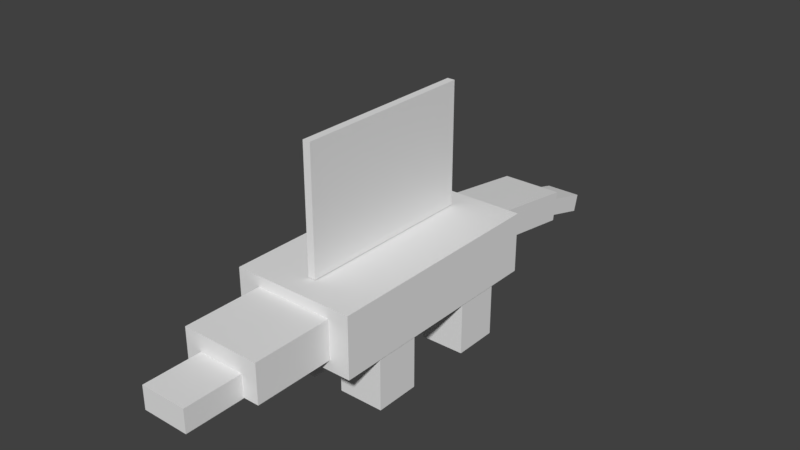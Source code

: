 # Source: desertlizard_join3.blend  (saved by Blender 2.78.0; exported with 4.5.12 LTS)
import bpy
from mathutils import Matrix  # noqa: F401  (used for matrix-valued properties, if any)

bpy.ops.wm.read_factory_settings(use_empty=True)
scene = bpy.context.scene
scene.name = 'Scene'

# ---- collections
col_collection_1 = bpy.data.collections.new('Collection 1'); scene.collection.children.link(col_collection_1)

# ---- materials (node trees are filled in below, after node groups)
mat_material_001 = bpy.data.materials.new('Material.001')
mat_material_001.alpha_threshold = 0.0
mat_material_001.use_transparent_shadow = False
mat_material_001.roughness = 0.5

# ---- material node trees

# ---- world
world_world = bpy.data.worlds.new('World'); scene.world = world_world
world_world.color = (0.05088, 0.05088, 0.05088)
world_world.use_sun_shadow = False
world_world.sun_shadow_jitter_overblur = 0.0
world_world.cycles.sampling_method = 'MANUAL'

# ---- meshes
me_cube_013 = bpy.data.meshes.new('Cube.013')
me_cube_013.from_pydata([(-1.0, -1.0, -1.157), (-1.0, -1.0, 1.157), (-1.0, 1.0, -1.157), (-1.0, 1.0, 1.157), (1.0, -1.0, -1.157), (1.0, -1.0, 1.157), (1.0, 1.0, -1.157), (1.0, 1.0, 1.157)], [], [(0, 1, 3, 2), (2, 3, 7, 6), (6, 7, 5, 4), (4, 5, 1, 0), (2, 6, 4, 0), (7, 3, 1, 5)])
_uv = me_cube_013.uv_layers.new(name='UVMap')
_uv.uv.foreach_set('vector', [0.05374, 0.1586, 0.05374, 0.2796, 0.001005, 0.2796, 0.001005, 0.1586, 0.2176, 0.1586, 0.2176, 0.2796, 0.1649, 0.2796, 0.1649, 0.1586, 0.1705, 0.1586, 0.1705, 0.2796, 0.1178, 0.2796, 0.1178, 0.1586, 0.1162, 0.1586, 0.1162, 0.2796, 0.0635, 0.2796, 0.0635, 0.1586, 0.2178, 0.2841, 0.2178, 0.4051, 0.1728, 0.4051, 0.1728, 0.2841, 0.2178, 0.2841, 0.2178, 0.4051, 0.1728, 0.4051, 0.1728, 0.2841])
me_cube_013.use_remesh_preserve_volume = False
me_cube_013.use_remesh_preserve_attributes = False
me_cube_013.use_mirror_vertex_groups = False
me_cube_013.update()
me_cube_012 = bpy.data.meshes.new('Cube.012')
me_cube_012.from_pydata([(-1.0, -1.0, -1.157), (-1.0, -1.0, 1.157), (-1.0, 1.0, -1.157), (-1.0, 1.0, 1.157), (1.0, -1.0, -1.157), (1.0, -1.0, 1.157), (1.0, 1.0, -1.157), (1.0, 1.0, 1.157)], [], [(0, 1, 3, 2), (2, 3, 7, 6), (6, 7, 5, 4), (4, 5, 1, 0), (2, 6, 4, 0), (7, 3, 1, 5)])
_uv = me_cube_012.uv_layers.new(name='UVMap')
_uv.uv.foreach_set('vector', [0.05374, 0.1586, 0.05374, 0.2796, 0.001005, 0.2796, 0.001005, 0.1586, 0.2176, 0.1586, 0.2176, 0.2796, 0.1649, 0.2796, 0.1649, 0.1586, 0.1705, 0.1586, 0.1705, 0.2796, 0.1178, 0.2796, 0.1178, 0.1586, 0.1162, 0.1586, 0.1162, 0.2796, 0.0635, 0.2796, 0.0635, 0.1586, 0.2178, 0.2841, 0.2178, 0.4051, 0.1728, 0.4051, 0.1728, 0.2841, 0.2178, 0.2841, 0.2178, 0.4051, 0.1728, 0.4051, 0.1728, 0.2841])
me_cube_012.use_remesh_preserve_volume = False
me_cube_012.use_remesh_preserve_attributes = False
me_cube_012.use_mirror_vertex_groups = False
me_cube_012.update()
me_cube_011 = bpy.data.meshes.new('Cube.011')
me_cube_011.from_pydata([(-1.0, -1.0, -1.157), (-1.0, -1.0, 1.157), (-1.0, 1.0, -1.157), (-1.0, 1.0, 1.157), (1.0, -1.0, -1.157), (1.0, -1.0, 1.157), (1.0, 1.0, -1.157), (1.0, 1.0, 1.157)], [], [(0, 1, 3, 2), (2, 3, 7, 6), (6, 7, 5, 4), (4, 5, 1, 0), (2, 6, 4, 0), (7, 3, 1, 5)])
_uv = me_cube_011.uv_layers.new(name='UVMap')
_uv.uv.foreach_set('vector', [0.05374, 0.1586, 0.05374, 0.2796, 0.001005, 0.2796, 0.001005, 0.1586, 0.2176, 0.1586, 0.2176, 0.2796, 0.1649, 0.2796, 0.1649, 0.1586, 0.1705, 0.1586, 0.1705, 0.2796, 0.1178, 0.2796, 0.1178, 0.1586, 0.1162, 0.1586, 0.1162, 0.2796, 0.0635, 0.2796, 0.0635, 0.1586, 0.2178, 0.2841, 0.2178, 0.4051, 0.1728, 0.4051, 0.1728, 0.2841, 0.2178, 0.2841, 0.2178, 0.4051, 0.1728, 0.4051, 0.1728, 0.2841])
me_cube_011.use_remesh_preserve_volume = False
me_cube_011.use_remesh_preserve_attributes = False
me_cube_011.use_mirror_vertex_groups = False
me_cube_011.update()
me_cube_010 = bpy.data.meshes.new('Cube.010')
me_cube_010.from_pydata([(-0.06229, -1.498, -1.0), (-0.06229, -1.498, 1.0), (-0.06229, 1.498, -1.0), (-0.06229, 1.498, 1.0), (0.06229, -1.498, -1.0), (0.06229, -1.498, 1.0), (0.06229, 1.498, -1.0), (0.06229, 1.498, 1.0)], [], [(0, 1, 3, 2), (2, 3, 7, 6), (6, 7, 5, 4), (4, 5, 1, 0), (2, 6, 4, 0), (7, 3, 1, 5)])
_uv = me_cube_010.uv_layers.new(name='UVMap')
_uv.uv.foreach_set('vector', [0.2423, 0.00149, 0.3616, 0.00149, 0.3616, 0.4989, 0.2423, 0.4989, 0.2428, 0.04775, 0.2685, 0.04775, 0.2685, 0.1003, 0.2428, 0.1003, 0.2423, 0.00149, 0.3616, 0.00149, 0.3616, 0.4989, 0.2423, 0.4989, 0.2428, 0.04775, 0.2685, 0.04775, 0.2685, 0.1003, 0.2428, 0.1003, 0.235, 0.1206, 0.2484, 0.1206, 0.2484, 0.1505, 0.235, 0.1505, 0.3487, 0.032, 0.3665, 0.032, 0.3665, 0.4605, 0.3487, 0.4605])
me_cube_010.use_remesh_preserve_volume = False
me_cube_010.use_remesh_preserve_attributes = False
me_cube_010.use_mirror_vertex_groups = False
me_cube_010.update()
me_cube_009 = bpy.data.meshes.new('Cube.009')
me_cube_009.from_pydata([(-1.0, -1.899, -0.4916), (-1.0, -1.899, 0.4916), (-1.0, 1.899, -0.4916), (-1.0, 1.899, 0.4916), (1.0, -1.899, -0.4916), (1.0, -1.899, 0.4916), (1.0, 1.899, -0.4916), (1.0, 1.899, 0.4916)], [], [(0, 1, 3, 2), (2, 3, 7, 6), (6, 7, 5, 4), (4, 5, 1, 0), (2, 6, 4, 0), (7, 3, 1, 5)])
_uv = me_cube_009.uv_layers.new(name='UVMap')
_uv.uv.foreach_set('vector', [0.791, 0.03381, 0.8936, 0.03381, 0.8936, 0.8174, 0.791, 0.8174, 0.9067, 0.09728, 0.9067, 0.2479, 0.7952, 0.2479, 0.7952, 0.09728, 0.791, 0.03381, 0.8936, 0.03381, 0.8936, 0.8174, 0.791, 0.8174, 0.9067, 0.09728, 0.9067, 0.2479, 0.7952, 0.2479, 0.7952, 0.09728, 0.7935, 0.05365, 0.8688, 0.05365, 0.8688, 0.862, 0.7935, 0.862, 0.7935, 0.05365, 0.8688, 0.05365, 0.8688, 0.862, 0.7935, 0.862])
me_cube_009.use_remesh_preserve_volume = False
me_cube_009.use_remesh_preserve_attributes = False
me_cube_009.use_mirror_vertex_groups = False
me_cube_009.update()
me_cube_008 = bpy.data.meshes.new('Cube.008')
me_cube_008.from_pydata([(-1.0, -1.899, -0.4916), (-1.0, -1.899, 0.4916), (-1.0, 1.899, -0.4916), (-1.0, 1.899, 0.4916), (1.0, -1.899, -0.4916), (1.0, -1.899, 0.4916), (1.0, 1.899, -0.4916), (1.0, 1.899, 0.4916)], [], [(0, 1, 3, 2), (2, 3, 7, 6), (6, 7, 5, 4), (4, 5, 1, 0), (2, 6, 4, 0), (7, 3, 1, 5)])
_uv = me_cube_008.uv_layers.new(name='UVMap')
_uv.uv.foreach_set('vector', [0.5264, 0.06445, 0.62, 0.06445, 0.62, 0.7935, 0.5264, 0.7935, 0.6466, 0.119, 0.6466, 0.3062, 0.5345, 0.3062, 0.5345, 0.119, 0.5264, 0.06445, 0.62, 0.06445, 0.62, 0.7935, 0.5264, 0.7935, 0.6466, 0.119, 0.6466, 0.3062, 0.5345, 0.3062, 0.5345, 0.119, 0.5264, 0.06445, 0.62, 0.06445, 0.62, 0.7935, 0.5264, 0.7935, 0.5264, 0.06445, 0.62, 0.06445, 0.62, 0.7935, 0.5264, 0.7935])
me_cube_008.use_remesh_preserve_volume = False
me_cube_008.use_remesh_preserve_attributes = False
me_cube_008.use_mirror_vertex_groups = False
me_cube_008.update()
me_cube_003 = bpy.data.meshes.new('Cube.003')
me_cube_003.from_pydata([(-1.0, -1.0, -1.157), (-1.0, -1.0, 1.157), (-1.0, 1.0, -1.157), (-1.0, 1.0, 1.157), (1.0, -1.0, -1.157), (1.0, -1.0, 1.157), (1.0, 1.0, -1.157), (1.0, 1.0, 1.157)], [], [(0, 1, 3, 2), (2, 3, 7, 6), (6, 7, 5, 4), (4, 5, 1, 0), (2, 6, 4, 0), (7, 3, 1, 5)])
_uv = me_cube_003.uv_layers.new(name='UVMap')
_uv.uv.foreach_set('vector', [0.05374, 0.1586, 0.05374, 0.2796, 0.001005, 0.2796, 0.001005, 0.1586, 0.2176, 0.1586, 0.2176, 0.2796, 0.1649, 0.2796, 0.1649, 0.1586, 0.1705, 0.1586, 0.1705, 0.2796, 0.1178, 0.2796, 0.1178, 0.1586, 0.1162, 0.1586, 0.1162, 0.2796, 0.0635, 0.2796, 0.0635, 0.1586, 0.2178, 0.2841, 0.2178, 0.4051, 0.1728, 0.4051, 0.1728, 0.2841, 0.2178, 0.2841, 0.2178, 0.4051, 0.1728, 0.4051, 0.1728, 0.2841])
me_cube_003.use_remesh_preserve_volume = False
me_cube_003.use_remesh_preserve_attributes = False
me_cube_003.use_mirror_vertex_groups = False
me_cube_003.update()
me_cube_002 = bpy.data.meshes.new('Cube.002')
me_cube_002.from_pydata([(-1.0, -1.28, -0.4916), (-1.0, -1.28, 0.4916), (-1.0, 1.28, -0.4916), (-1.0, 1.28, 0.4916), (1.0, -1.28, -0.4916), (1.0, -1.28, 0.4916), (1.0, 1.28, -0.4916), (1.0, 1.28, 0.4916)], [], [(0, 1, 3, 2), (2, 3, 7, 6), (6, 7, 5, 4), (4, 5, 1, 0), (2, 6, 4, 0), (7, 3, 1, 5)])
_uv = me_cube_002.uv_layers.new(name='UVMap')
_uv.uv.foreach_set('vector', [0.3435, 0.7504, 0.3435, 0.8117, 0.2589, 0.8117, 0.2589, 0.7504, 0.3451, 0.799, 0.4136, 0.799, 0.4136, 0.9994, 0.3451, 0.9994, 0.4838, 0.7504, 0.4838, 0.8114, 0.4065, 0.8114, 0.4065, 0.7504, 0.4136, 0.7514, 0.4136, 0.811, 0.3444, 0.811, 0.3444, 0.7514, 0.3451, 0.799, 0.4136, 0.799, 0.4136, 0.9994, 0.3451, 0.9994, 0.3451, 0.799, 0.4136, 0.799, 0.4136, 0.9994, 0.3451, 0.9994])
me_cube_002.use_remesh_preserve_volume = False
me_cube_002.use_remesh_preserve_attributes = False
me_cube_002.use_mirror_vertex_groups = False
me_cube_002.update()
me_cube_001 = bpy.data.meshes.new('Cube.001')
me_cube_001.from_pydata([(-1.0, -1.02, -0.4916), (-1.0, -1.02, 0.4916), (-1.0, 1.02, -0.4916), (-1.0, 1.02, 0.4916), (1.0, -1.02, -0.4916), (1.0, -1.02, 0.4916), (1.0, 1.02, -0.4916), (1.0, 1.02, 0.4916)], [], [(0, 1, 3, 2), (2, 3, 7, 6), (6, 7, 5, 4), (4, 5, 1, 0), (2, 6, 4, 0), (7, 3, 1, 5)])
_uv = me_cube_001.uv_layers.new(name='UVMap')
_uv.uv.foreach_set('vector', [0.1247, 0.6742, 0.1247, 0.7497, 0.03247, 0.7497, 0.03247, 0.6742, 0.2182, 0.6742, 0.2182, 0.7497, 0.126, 0.7497, 0.126, 0.6742, 0.2731, 0.6263, 0.2731, 0.6712, 0.2035, 0.6712, 0.2035, 0.6263, 0.2182, 0.6742, 0.2182, 0.7497, 0.126, 0.7497, 0.126, 0.6742, 0.1551, 0.4234, 0.1865, 0.4234, 0.1865, 0.6095, 0.1551, 0.6095, 0.1972, 0.9443, 0.1464, 0.9443, 0.1464, 0.7599, 0.1972, 0.7599])
me_cube_001.use_remesh_preserve_volume = False
me_cube_001.use_remesh_preserve_attributes = False
me_cube_001.use_mirror_vertex_groups = False
me_cube_001.update()
me_cube = bpy.data.meshes.new('Cube')
me_cube.from_pydata([(-1.0, -1.899, -0.4916), (-1.0, -1.899, 0.4916), (-1.0, 1.899, -0.4916), (-1.0, 1.899, 0.4916), (1.0, -1.899, -0.4916), (1.0, -1.899, 0.4916), (1.0, 1.899, -0.4916), (1.0, 1.899, 0.4916)], [], [(0, 1, 3, 2), (2, 3, 7, 6), (6, 7, 5, 4), (4, 5, 1, 0), (2, 6, 4, 0), (7, 3, 1, 5)])
_uv = me_cube.uv_layers.new(name='UVMap')
_uv.uv.foreach_set('vector', [0.7445, 0.01076, 0.8778, 0.01076, 0.8778, 0.9832, 0.7445, 0.9832, 0.8925, -0.006636, 0.8925, 0.1569, 0.7704, 0.1569, 0.7704, -0.006636, 0.7445, 0.01076, 0.8778, 0.01076, 0.8778, 0.9832, 0.7445, 0.9832, 0.8925, -0.006636, 0.8925, 0.1569, 0.7704, 0.1569, 0.7704, -0.006636, 0.7793, 0.008071, 0.861, 0.008071, 0.861, 0.994, 0.7793, 0.994, 0.7746, 0.02682, 0.8563, 0.02682, 0.8563, 1.013, 0.7746, 1.013])
me_cube.materials.append(mat_material_001)
me_cube.use_remesh_preserve_volume = False
me_cube.use_remesh_preserve_attributes = False
me_cube.use_mirror_vertex_groups = False
me_cube.update()
arm_armature = bpy.data.armatures.new('Armature')  # bones are not reproduced

# ---- objects
ob_armature = bpy.data.objects.new('Armature', arm_armature)
ob_leg_back_right = bpy.data.objects.new('Leg_Back_Right', me_cube_013)
ob_leg_back_left = bpy.data.objects.new('Leg_Back_Left', me_cube_012)
ob_leg_front_left = bpy.data.objects.new('Leg_Front_Left', me_cube_011)
ob_horns = bpy.data.objects.new('Horns', me_cube_010)
ob_tail1 = bpy.data.objects.new('Tail1', me_cube_009)
ob_tail2 = bpy.data.objects.new('Tail2', me_cube_008)
ob_leg_front_right = bpy.data.objects.new('Leg_Front_Right', me_cube_003)
ob_mouth = bpy.data.objects.new('Mouth', me_cube_002)
ob_head = bpy.data.objects.new('Head', me_cube_001)
ob_body = bpy.data.objects.new('Body', me_cube)

# ---- transforms, parenting, visibility, modifiers, constraints
ob_armature.location = (3.016e-16, 1.045, 1.358)
ob_armature.rotation_euler = (-1.571, -2.22e-16, 2.22e-16)
ob_armature.show_in_front = True
ob_armature.lineart.crease_threshold = 0.0
ob_leg_back_right.parent = ob_armature
ob_leg_back_right.matrix_parent_inverse = Matrix(((1.0, 2.22e-16, 2.22e-16, -8.352e-16), (2.22e-16, 0.0, -1.0, 1.358), (-2.22e-16, 1.0, -5.96e-08, -1.045), (0.0, 0.0, 0.0, 1.0)))
ob_leg_back_right.location = (-0.6227, 1.086, 0.4246)
ob_leg_back_right.scale = (0.3659, 0.3659, 0.3659)
ob_leg_back_right.lineart.crease_threshold = 0.0
_vg = ob_leg_back_right.vertex_groups.new(name='Body')
_vg = ob_leg_back_right.vertex_groups.new(name='Tail1')
_vg = ob_leg_back_right.vertex_groups.new(name='Tail2')
_vg = ob_leg_back_right.vertex_groups.new(name='Horns')
_vg = ob_leg_back_right.vertex_groups.new(name='Leg_Front_Left')
_vg = ob_leg_back_right.vertex_groups.new(name='Leg_Back_Left')
_vg = ob_leg_back_right.vertex_groups.new(name='Left_Front_Right')
_vg = ob_leg_back_right.vertex_groups.new(name='Leg_Back_Right')
_vg.add([0, 1, 2, 3, 4, 5, 6, 7], 1.0, 'REPLACE')
_vg = ob_leg_back_right.vertex_groups.new(name='Head')
_vg = ob_leg_back_right.vertex_groups.new(name='Mouth')
_m = ob_leg_back_right.modifiers.new('Armature', 'ARMATURE')
_m.object = ob_armature
ob_leg_back_left.parent = ob_armature
ob_leg_back_left.matrix_parent_inverse = Matrix(((1.0, 2.22e-16, 2.22e-16, -8.352e-16), (2.22e-16, 0.0, -1.0, 1.358), (-2.22e-16, 1.0, -5.96e-08, -1.045), (0.0, 0.0, 0.0, 1.0)))
ob_leg_back_left.location = (0.6281, 1.086, 0.4246)
ob_leg_back_left.scale = (0.3659, 0.3659, 0.3659)
ob_leg_back_left.lineart.crease_threshold = 0.0
_vg = ob_leg_back_left.vertex_groups.new(name='Body')
_vg = ob_leg_back_left.vertex_groups.new(name='Tail1')
_vg = ob_leg_back_left.vertex_groups.new(name='Tail2')
_vg = ob_leg_back_left.vertex_groups.new(name='Horns')
_vg = ob_leg_back_left.vertex_groups.new(name='Leg_Front_Left')
_vg = ob_leg_back_left.vertex_groups.new(name='Leg_Back_Left')
_vg.add([0, 1, 2, 3, 4, 5, 6, 7], 1.0, 'REPLACE')
_vg = ob_leg_back_left.vertex_groups.new(name='Left_Front_Right')
_vg = ob_leg_back_left.vertex_groups.new(name='Leg_Back_Right')
_vg = ob_leg_back_left.vertex_groups.new(name='Head')
_vg = ob_leg_back_left.vertex_groups.new(name='Mouth')
_m = ob_leg_back_left.modifiers.new('Armature', 'ARMATURE')
_m.object = ob_armature
ob_leg_front_left.parent = ob_armature
ob_leg_front_left.matrix_parent_inverse = Matrix(((1.0, 2.22e-16, 2.22e-16, -8.352e-16), (2.22e-16, 0.0, -1.0, 1.358), (-2.22e-16, 1.0, -5.96e-08, -1.045), (0.0, 0.0, 0.0, 1.0)))
ob_leg_front_left.location = (0.6281, -0.7528, 0.4246)
ob_leg_front_left.scale = (0.3659, 0.3659, 0.3659)
ob_leg_front_left.lineart.crease_threshold = 0.0
_vg = ob_leg_front_left.vertex_groups.new(name='Body')
_vg = ob_leg_front_left.vertex_groups.new(name='Tail1')
_vg = ob_leg_front_left.vertex_groups.new(name='Tail2')
_vg = ob_leg_front_left.vertex_groups.new(name='Horns')
_vg = ob_leg_front_left.vertex_groups.new(name='Leg_Front_Left')
_vg.add([0, 1, 2, 3, 4, 5, 6, 7], 1.0, 'REPLACE')
_vg = ob_leg_front_left.vertex_groups.new(name='Leg_Back_Left')
_vg = ob_leg_front_left.vertex_groups.new(name='Left_Front_Right')
_vg = ob_leg_front_left.vertex_groups.new(name='Leg_Back_Right')
_vg = ob_leg_front_left.vertex_groups.new(name='Head')
_vg = ob_leg_front_left.vertex_groups.new(name='Mouth')
_m = ob_leg_front_left.modifiers.new('Armature', 'ARMATURE')
_m.object = ob_armature
ob_horns.parent = ob_armature
ob_horns.matrix_parent_inverse = Matrix(((1.0, 2.22e-16, 2.22e-16, -8.352e-16), (2.22e-16, 0.0, -1.0, 1.358), (-2.22e-16, 1.0, -5.96e-08, -1.045), (0.0, 0.0, 0.0, 1.0)))
ob_horns.location = (0.01003, 0.1319, 2.843)
ob_horns.rotation_euler = (-3.142, 1.941e-23, 4.441e-16)
ob_horns.lineart.crease_threshold = 0.0
_vg = ob_horns.vertex_groups.new(name='Body')
_vg = ob_horns.vertex_groups.new(name='Tail1')
_vg = ob_horns.vertex_groups.new(name='Tail2')
_vg = ob_horns.vertex_groups.new(name='Horns')
_vg.add([0, 1, 2, 3, 4, 5, 6, 7], 1.0, 'REPLACE')
_vg = ob_horns.vertex_groups.new(name='Leg_Front_Left')
_vg = ob_horns.vertex_groups.new(name='Leg_Back_Left')
_vg = ob_horns.vertex_groups.new(name='Left_Front_Right')
_vg = ob_horns.vertex_groups.new(name='Leg_Back_Right')
_vg = ob_horns.vertex_groups.new(name='Head')
_vg = ob_horns.vertex_groups.new(name='Mouth')
_m = ob_horns.modifiers.new('Armature', 'ARMATURE')
_m.object = ob_armature
ob_tail1.parent = ob_armature
ob_tail1.matrix_parent_inverse = Matrix(((1.0, 2.22e-16, 2.22e-16, -8.352e-16), (2.22e-16, 0.0, -1.0, 1.358), (-2.22e-16, 1.0, -5.96e-08, -1.045), (0.0, 0.0, 0.0, 1.0)))
ob_tail1.location = (0.03499, 2.93, 1.251)
ob_tail1.rotation_euler = (-0.1425, -3.154e-17, 2.252e-18)
ob_tail1.scale = (0.5044, 0.5044, 0.5044)
ob_tail1.lineart.crease_threshold = 0.0
_vg = ob_tail1.vertex_groups.new(name='Body')
_vg = ob_tail1.vertex_groups.new(name='Tail1')
_vg.add([0, 1, 2, 3, 4, 5, 6, 7], 1.0, 'REPLACE')
_vg = ob_tail1.vertex_groups.new(name='Tail2')
_vg = ob_tail1.vertex_groups.new(name='Horns')
_vg = ob_tail1.vertex_groups.new(name='Leg_Front_Left')
_vg = ob_tail1.vertex_groups.new(name='Leg_Back_Left')
_vg = ob_tail1.vertex_groups.new(name='Left_Front_Right')
_vg = ob_tail1.vertex_groups.new(name='Leg_Back_Right')
_vg = ob_tail1.vertex_groups.new(name='Head')
_vg = ob_tail1.vertex_groups.new(name='Mouth')
_m = ob_tail1.modifiers.new('Armature', 'ARMATURE')
_m.object = ob_armature
ob_tail2.parent = ob_armature
ob_tail2.matrix_parent_inverse = Matrix(((1.0, 2.22e-16, 2.22e-16, -8.352e-16), (2.22e-16, 0.0, -1.0, 1.358), (-2.22e-16, 1.0, -5.96e-08, -1.045), (0.0, 0.0, 0.0, 1.0)))
ob_tail2.location = (0.03499, 4.372, 0.8686)
ob_tail2.rotation_euler = (-0.2588, -5.683e-17, 7.396e-18)
ob_tail2.scale = (0.2964, 0.2964, 0.2964)
ob_tail2.lineart.crease_threshold = 0.0
_vg = ob_tail2.vertex_groups.new(name='Body')
_vg = ob_tail2.vertex_groups.new(name='Tail1')
_vg = ob_tail2.vertex_groups.new(name='Tail2')
_vg.add([0, 1, 2, 3, 4, 5, 6, 7], 1.0, 'REPLACE')
_vg = ob_tail2.vertex_groups.new(name='Horns')
_vg = ob_tail2.vertex_groups.new(name='Leg_Front_Left')
_vg = ob_tail2.vertex_groups.new(name='Leg_Back_Left')
_vg = ob_tail2.vertex_groups.new(name='Left_Front_Right')
_vg = ob_tail2.vertex_groups.new(name='Leg_Back_Right')
_vg = ob_tail2.vertex_groups.new(name='Head')
_vg = ob_tail2.vertex_groups.new(name='Mouth')
_m = ob_tail2.modifiers.new('Armature', 'ARMATURE')
_m.object = ob_armature
ob_leg_front_right.parent = ob_armature
ob_leg_front_right.matrix_parent_inverse = Matrix(((1.0, 2.22e-16, 2.22e-16, -8.352e-16), (2.22e-16, 0.0, -1.0, 1.358), (-2.22e-16, 1.0, -5.96e-08, -1.045), (0.0, 0.0, 0.0, 1.0)))
ob_leg_front_right.location = (-0.6227, -0.7528, 0.4246)
ob_leg_front_right.scale = (0.3659, 0.3659, 0.3659)
ob_leg_front_right.lineart.crease_threshold = 0.0
_vg = ob_leg_front_right.vertex_groups.new(name='Body')
_vg = ob_leg_front_right.vertex_groups.new(name='Tail1')
_vg = ob_leg_front_right.vertex_groups.new(name='Tail2')
_vg = ob_leg_front_right.vertex_groups.new(name='Horns')
_vg = ob_leg_front_right.vertex_groups.new(name='Leg_Front_Left')
_vg = ob_leg_front_right.vertex_groups.new(name='Leg_Back_Left')
_vg = ob_leg_front_right.vertex_groups.new(name='Left_Front_Right')
_vg.add([0, 1, 2, 3, 4, 5, 6, 7], 1.0, 'REPLACE')
_vg = ob_leg_front_right.vertex_groups.new(name='Leg_Back_Right')
_vg = ob_leg_front_right.vertex_groups.new(name='Head')
_vg = ob_leg_front_right.vertex_groups.new(name='Mouth')
_m = ob_leg_front_right.modifiers.new('Armature', 'ARMATURE')
_m.object = ob_armature
ob_mouth.parent = ob_armature
ob_mouth.matrix_parent_inverse = Matrix(((1.0, 2.22e-16, 2.22e-16, -8.352e-16), (2.22e-16, 0.0, -1.0, 1.358), (-2.22e-16, 1.0, -5.96e-08, -1.045), (0.0, 0.0, 0.0, 1.0)))
ob_mouth.location = (0.02398, -3.498, 1.19)
ob_mouth.scale = (0.3788, 0.3788, 0.3788)
ob_mouth.lineart.crease_threshold = 0.0
_vg = ob_mouth.vertex_groups.new(name='Body')
_vg = ob_mouth.vertex_groups.new(name='Tail1')
_vg = ob_mouth.vertex_groups.new(name='Tail2')
_vg = ob_mouth.vertex_groups.new(name='Horns')
_vg = ob_mouth.vertex_groups.new(name='Leg_Front_Left')
_vg = ob_mouth.vertex_groups.new(name='Leg_Back_Left')
_vg = ob_mouth.vertex_groups.new(name='Left_Front_Right')
_vg = ob_mouth.vertex_groups.new(name='Leg_Back_Right')
_vg = ob_mouth.vertex_groups.new(name='Head')
_vg = ob_mouth.vertex_groups.new(name='Mouth')
_vg.add([0, 1, 2, 3, 4, 5, 6, 7], 1.0, 'REPLACE')
_m = ob_mouth.modifiers.new('Armature', 'ARMATURE')
_m.object = ob_armature
ob_head.parent = ob_armature
ob_head.matrix_parent_inverse = Matrix(((1.0, 2.22e-16, 2.22e-16, -8.352e-16), (2.22e-16, 0.0, -1.0, 1.358), (-2.22e-16, 1.0, -5.96e-08, -1.045), (0.0, 0.0, 0.0, 1.0)))
ob_head.location = (0.02398, -2.392, 1.337)
ob_head.scale = (0.6445, 0.6445, 0.6445)
ob_head.lineart.crease_threshold = 0.0
_vg = ob_head.vertex_groups.new(name='Body')
_vg = ob_head.vertex_groups.new(name='Tail1')
_vg = ob_head.vertex_groups.new(name='Tail2')
_vg = ob_head.vertex_groups.new(name='Horns')
_vg = ob_head.vertex_groups.new(name='Leg_Front_Left')
_vg = ob_head.vertex_groups.new(name='Leg_Back_Left')
_vg = ob_head.vertex_groups.new(name='Left_Front_Right')
_vg = ob_head.vertex_groups.new(name='Leg_Back_Right')
_vg = ob_head.vertex_groups.new(name='Head')
_vg.add([0, 1, 2, 3, 4, 5, 6, 7], 1.0, 'REPLACE')
_vg = ob_head.vertex_groups.new(name='Mouth')
_m = ob_head.modifiers.new('Armature', 'ARMATURE')
_m.object = ob_armature
ob_body.parent = ob_armature
ob_body.matrix_parent_inverse = Matrix(((1.0, 2.22e-16, 2.22e-16, -8.352e-16), (2.22e-16, 0.0, -1.0, 1.358), (-2.22e-16, 1.0, -5.96e-08, -1.045), (0.0, 0.0, 0.0, 1.0)))
ob_body.location = (0.00497, 0.1458, 1.338)
ob_body.lineart.crease_threshold = 0.0
_vg = ob_body.vertex_groups.new(name='Body')
_vg.add([0, 1, 2, 3, 4, 5, 6, 7], 1.0, 'REPLACE')
_vg = ob_body.vertex_groups.new(name='Tail1')
_vg = ob_body.vertex_groups.new(name='Tail2')
_vg = ob_body.vertex_groups.new(name='Horns')
_vg = ob_body.vertex_groups.new(name='Leg_Front_Left')
_vg = ob_body.vertex_groups.new(name='Leg_Back_Left')
_vg = ob_body.vertex_groups.new(name='Left_Front_Right')
_vg = ob_body.vertex_groups.new(name='Leg_Back_Right')
_vg = ob_body.vertex_groups.new(name='Head')
_vg = ob_body.vertex_groups.new(name='Mouth')
_m = ob_body.modifiers.new('Armature', 'ARMATURE')
_m.object = ob_armature

# ---- collection membership
col_collection_1.objects.link(ob_armature)
col_collection_1.objects.link(ob_leg_back_right)
col_collection_1.objects.link(ob_leg_back_left)
col_collection_1.objects.link(ob_leg_front_left)
col_collection_1.objects.link(ob_horns)
col_collection_1.objects.link(ob_tail1)
col_collection_1.objects.link(ob_tail2)
col_collection_1.objects.link(ob_leg_front_right)
col_collection_1.objects.link(ob_mouth)
col_collection_1.objects.link(ob_head)
col_collection_1.objects.link(ob_body)

# ---- scene / render settings (as saved in the file)
scene.frame_start = 0; scene.frame_end = 80; scene.frame_set(0)
scene.render.engine = 'BLENDER_EEVEE_NEXT'
scene.render.resolution_percentage = 50
scene.render.dither_intensity = 0.0
scene.cycles.use_denoising = False
scene.cycles.samples = 128
scene.cycles.sampling_pattern = 'TABULATED_SOBOL'
scene.cycles.light_sampling_threshold = 0.0
scene.cycles.use_adaptive_sampling = False
scene.cycles.use_light_tree = False
scene.cycles.blur_glossy = 0.0
scene.cycles.sample_clamp_indirect = 0.0
scene.view_settings.view_transform = 'Standard'
bpy.context.view_layer.update()

# ---- added for rendering (the .blend has no active camera and no usable light): camera, sun
cam_auto = bpy.data.cameras.new('AutoCamera')
cam_auto.lens = 50.0
cam_auto.sensor_width = 36.0
cam_auto.clip_end = 1000.0
ob_auto_camera = bpy.data.objects.new('AutoCamera', cam_auto)
scene.collection.objects.link(ob_auto_camera)
ob_auto_camera.location = (9.19269, -10.5398, 9.27224)
ob_auto_camera.rotation_euler = (1.09748, -7.21219e-08, 0.694738)
scene.camera = ob_auto_camera
light_auto_sun = bpy.data.lights.new('AutoSun', 'SUN')
light_auto_sun.energy = 3.0
light_auto_sun.angle = 0.0523599
ob_auto_sun = bpy.data.objects.new('AutoSun', light_auto_sun)
scene.collection.objects.link(ob_auto_sun)
ob_auto_sun.rotation_euler = (0.872665, 0.174533, 0.523599)
bpy.context.view_layer.update()
